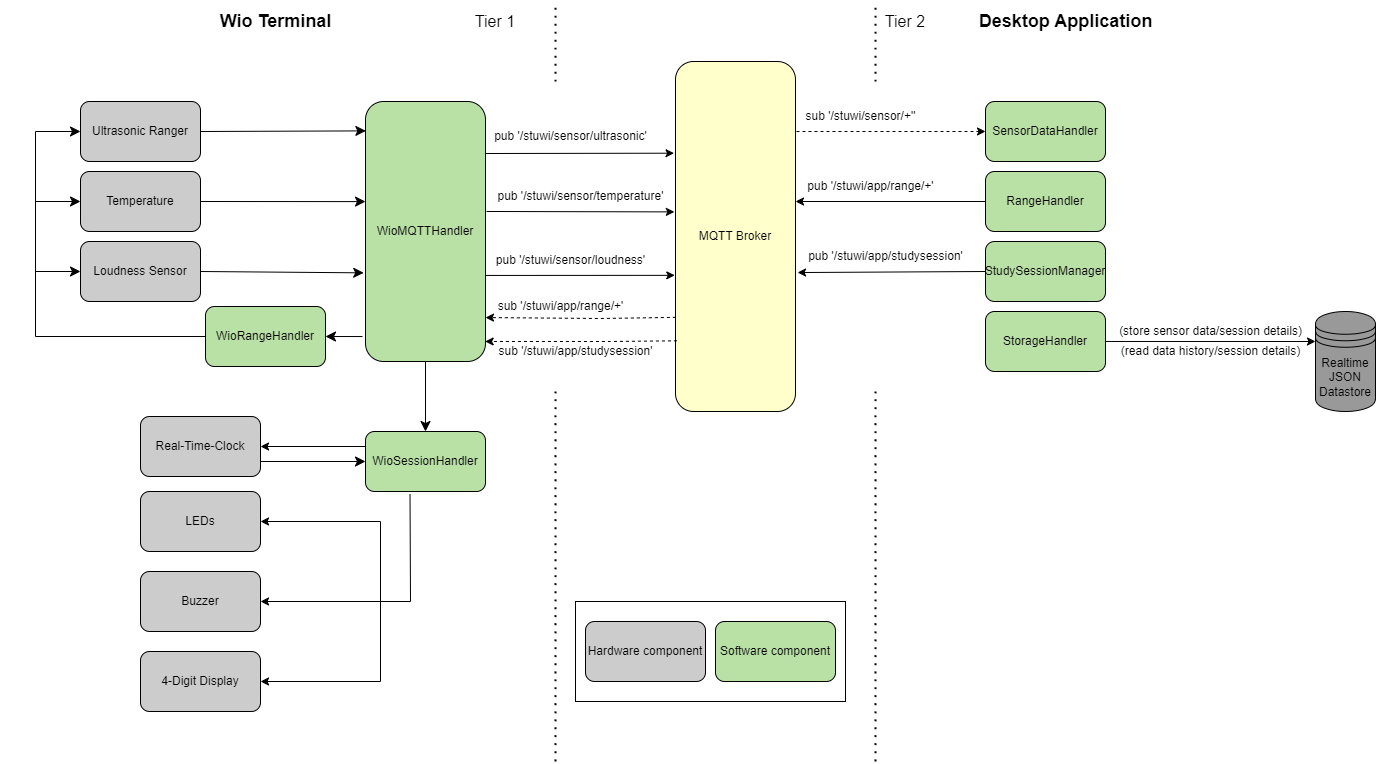

The diagram above was exported from draw.io. Its source (the exported page's mxGraphModel, read from the mxfile embedded in the PNG):
<mxGraphModel dx="3894" dy="2547" grid="1" gridSize="10" guides="1" tooltips="1" connect="1" arrows="1" fold="1" page="1" pageScale="1" pageWidth="850" pageHeight="1100" math="0" shadow="0">
  <root>
    <mxCell id="0" />
    <mxCell id="1" parent="0" />
    <mxCell id="htbZ_6-j_zQaAAo2zg8q-1" value="Temperature" style="rounded=1;whiteSpace=wrap;html=1;fillColor=#CCCCCC;" parent="1" vertex="1">
      <mxGeometry x="-235" y="170" width="120" height="60" as="geometry" />
    </mxCell>
    <mxCell id="htbZ_6-j_zQaAAo2zg8q-2" value="Ultrasonic Ranger" style="rounded=1;whiteSpace=wrap;html=1;fillColor=#CCCCCC;" parent="1" vertex="1">
      <mxGeometry x="-235" y="100" width="120" height="60" as="geometry" />
    </mxCell>
    <mxCell id="htbZ_6-j_zQaAAo2zg8q-3" value="Loudness Sensor" style="rounded=1;whiteSpace=wrap;html=1;fillColor=#CCCCCC;" parent="1" vertex="1">
      <mxGeometry x="-235" y="240" width="120" height="60" as="geometry" />
    </mxCell>
    <mxCell id="htbZ_6-j_zQaAAo2zg8q-4" value="MQTT Broker" style="rounded=1;whiteSpace=wrap;html=1;fillColor=#FFFFCC;" parent="1" vertex="1">
      <mxGeometry x="360" y="60" width="120" height="350" as="geometry" />
    </mxCell>
    <mxCell id="htbZ_6-j_zQaAAo2zg8q-5" value="Real-Time-Clock" style="rounded=1;whiteSpace=wrap;html=1;fillColor=#CCCCCC;" parent="1" vertex="1">
      <mxGeometry x="-175" y="415" width="120" height="60" as="geometry" />
    </mxCell>
    <mxCell id="htbZ_6-j_zQaAAo2zg8q-6" value="Buzzer" style="rounded=1;whiteSpace=wrap;html=1;fillColor=#CCCCCC;" parent="1" vertex="1">
      <mxGeometry x="-175" y="570" width="120" height="60" as="geometry" />
    </mxCell>
    <mxCell id="htbZ_6-j_zQaAAo2zg8q-7" value="WioSessionHandler" style="rounded=1;whiteSpace=wrap;html=1;fillColor=#B9E0A5;" parent="1" vertex="1">
      <mxGeometry x="50" y="430" width="120" height="60" as="geometry" />
    </mxCell>
    <mxCell id="htbZ_6-j_zQaAAo2zg8q-8" value="SensorDataHandler" style="rounded=1;whiteSpace=wrap;html=1;fillColor=#B9E0A5;" parent="1" vertex="1">
      <mxGeometry x="670" y="100" width="120" height="60" as="geometry" />
    </mxCell>
    <mxCell id="htbZ_6-j_zQaAAo2zg8q-9" value="StudySessionManager" style="rounded=1;whiteSpace=wrap;html=1;fillColor=#B9E0A5;" parent="1" vertex="1">
      <mxGeometry x="670" y="240" width="120" height="60" as="geometry" />
    </mxCell>
    <mxCell id="htbZ_6-j_zQaAAo2zg8q-10" value="StorageHandler" style="rounded=1;whiteSpace=wrap;html=1;fillColor=#B9E0A5;" parent="1" vertex="1">
      <mxGeometry x="670" y="310" width="120" height="60" as="geometry" />
    </mxCell>
    <mxCell id="htbZ_6-j_zQaAAo2zg8q-11" value="Realtime JSON Datastore" style="shape=datastore;whiteSpace=wrap;html=1;fillColor=#999999;" parent="1" vertex="1">
      <mxGeometry x="1000" y="310" width="60" height="100" as="geometry" />
    </mxCell>
    <mxCell id="htbZ_6-j_zQaAAo2zg8q-12" value="" style="endArrow=classic;html=1;rounded=0;entryX=1;entryY=0.5;entryDx=0;entryDy=0;exitX=0.371;exitY=1.047;exitDx=0;exitDy=0;exitPerimeter=0;" parent="1" source="htbZ_6-j_zQaAAo2zg8q-7" target="htbZ_6-j_zQaAAo2zg8q-6" edge="1">
      <mxGeometry width="50" height="50" relative="1" as="geometry">
        <mxPoint x="120" y="600" as="sourcePoint" />
        <mxPoint x="585" y="540" as="targetPoint" />
        <Array as="points">
          <mxPoint x="95" y="600" />
          <mxPoint x="65" y="600" />
        </Array>
      </mxGeometry>
    </mxCell>
    <mxCell id="htbZ_6-j_zQaAAo2zg8q-16" value="" style="html=1;labelBackgroundColor=#ffffff;startArrow=none;startFill=0;startSize=6;endArrow=classic;endFill=1;endSize=6;jettySize=auto;orthogonalLoop=1;strokeWidth=1;dashed=1;fontSize=14;rounded=0;entryX=1;entryY=0.831;entryDx=0;entryDy=0;entryPerimeter=0;exitX=0.003;exitY=0.731;exitDx=0;exitDy=0;exitPerimeter=0;" parent="1" source="htbZ_6-j_zQaAAo2zg8q-4" target="4KqIjJPeZx46-5pG7UTt-4" edge="1">
      <mxGeometry width="60" height="60" relative="1" as="geometry">
        <mxPoint x="360" y="316" as="sourcePoint" />
        <mxPoint x="225" y="370" as="targetPoint" />
        <Array as="points">
          <mxPoint x="285" y="317" />
        </Array>
      </mxGeometry>
    </mxCell>
    <mxCell id="htbZ_6-j_zQaAAo2zg8q-17" value="" style="html=1;labelBackgroundColor=#ffffff;startArrow=none;startFill=0;startSize=6;endArrow=classic;endFill=1;endSize=6;jettySize=auto;orthogonalLoop=1;strokeWidth=1;dashed=1;fontSize=14;rounded=0;entryX=0;entryY=0.5;entryDx=0;entryDy=0;exitX=1.008;exitY=0.2;exitDx=0;exitDy=0;exitPerimeter=0;" parent="1" source="htbZ_6-j_zQaAAo2zg8q-4" target="htbZ_6-j_zQaAAo2zg8q-8" edge="1">
      <mxGeometry width="60" height="60" relative="1" as="geometry">
        <mxPoint x="390" y="310" as="sourcePoint" />
        <mxPoint x="450" y="250" as="targetPoint" />
      </mxGeometry>
    </mxCell>
    <mxCell id="htbZ_6-j_zQaAAo2zg8q-19" value="" style="endArrow=classic;html=1;rounded=0;entryX=0;entryY=0.3;entryDx=0;entryDy=0;exitX=1;exitY=0.333;exitDx=0;exitDy=0;exitPerimeter=0;" parent="1" target="htbZ_6-j_zQaAAo2zg8q-11" edge="1">
      <mxGeometry width="50" height="50" relative="1" as="geometry">
        <mxPoint x="790" y="339.97999999999956" as="sourcePoint" />
        <mxPoint x="450" y="270" as="targetPoint" />
      </mxGeometry>
    </mxCell>
    <mxCell id="htbZ_6-j_zQaAAo2zg8q-20" value="(store sensor data/session details)" style="text;html=1;align=center;verticalAlign=middle;resizable=0;points=[];autosize=1;strokeColor=none;fillColor=none;" parent="1" vertex="1">
      <mxGeometry x="790" y="315" width="210" height="30" as="geometry" />
    </mxCell>
    <mxCell id="htbZ_6-j_zQaAAo2zg8q-21" value="(read data history/session details)" style="text;html=1;align=center;verticalAlign=middle;resizable=0;points=[];autosize=1;strokeColor=none;fillColor=none;" parent="1" vertex="1">
      <mxGeometry x="795" y="335" width="200" height="30" as="geometry" />
    </mxCell>
    <mxCell id="htbZ_6-j_zQaAAo2zg8q-22" value="" style="endArrow=classic;html=1;rounded=0;exitX=0;exitY=0.5;exitDx=0;exitDy=0;entryX=1.017;entryY=0.603;entryDx=0;entryDy=0;entryPerimeter=0;" parent="1" source="htbZ_6-j_zQaAAo2zg8q-9" target="htbZ_6-j_zQaAAo2zg8q-4" edge="1">
      <mxGeometry width="50" height="50" relative="1" as="geometry">
        <mxPoint x="400" y="310" as="sourcePoint" />
        <mxPoint x="620" y="260" as="targetPoint" />
      </mxGeometry>
    </mxCell>
    <mxCell id="htbZ_6-j_zQaAAo2zg8q-23" value="" style="endArrow=classic;html=1;rounded=0;exitX=0;exitY=0.25;exitDx=0;exitDy=0;entryX=1;entryY=0.5;entryDx=0;entryDy=0;" parent="1" source="htbZ_6-j_zQaAAo2zg8q-7" target="htbZ_6-j_zQaAAo2zg8q-5" edge="1">
      <mxGeometry width="50" height="50" relative="1" as="geometry">
        <mxPoint x="450" y="300" as="sourcePoint" />
        <mxPoint x="-112" y="445" as="targetPoint" />
      </mxGeometry>
    </mxCell>
    <mxCell id="htbZ_6-j_zQaAAo2zg8q-24" value="LEDs" style="rounded=1;whiteSpace=wrap;html=1;fillColor=#CCCCCC;" parent="1" vertex="1">
      <mxGeometry x="-175" y="490" width="120" height="60" as="geometry" />
    </mxCell>
    <mxCell id="htbZ_6-j_zQaAAo2zg8q-27" value="" style="endArrow=classic;html=1;rounded=0;entryX=1;entryY=0.5;entryDx=0;entryDy=0;" parent="1" target="htbZ_6-j_zQaAAo2zg8q-24" edge="1">
      <mxGeometry width="50" height="50" relative="1" as="geometry">
        <mxPoint x="65" y="600" as="sourcePoint" />
        <mxPoint x="5" y="550" as="targetPoint" />
        <Array as="points">
          <mxPoint x="65" y="520" />
        </Array>
      </mxGeometry>
    </mxCell>
    <mxCell id="htbZ_6-j_zQaAAo2zg8q-28" value="" style="endArrow=classic;html=1;rounded=0;entryX=-0.012;entryY=0.262;entryDx=0;entryDy=0;entryPerimeter=0;exitX=1;exitY=0.2;exitDx=0;exitDy=0;exitPerimeter=0;" parent="1" source="4KqIjJPeZx46-5pG7UTt-4" target="htbZ_6-j_zQaAAo2zg8q-4" edge="1">
      <mxGeometry width="50" height="50" relative="1" as="geometry">
        <mxPoint x="-95" y="160" as="sourcePoint" />
        <mxPoint x="355.00000000000045" y="152.89999999999998" as="targetPoint" />
      </mxGeometry>
    </mxCell>
    <mxCell id="htbZ_6-j_zQaAAo2zg8q-29" value="" style="endArrow=classic;html=1;rounded=0;entryX=0.994;entryY=1.013;entryDx=0;entryDy=0;entryPerimeter=0;exitX=1.008;exitY=0.423;exitDx=0;exitDy=0;exitPerimeter=0;" parent="1" source="4KqIjJPeZx46-5pG7UTt-4" target="htbZ_6-j_zQaAAo2zg8q-38" edge="1">
      <mxGeometry width="50" height="50" relative="1" as="geometry">
        <mxPoint x="155" y="211" as="sourcePoint" />
        <mxPoint x="395" y="210" as="targetPoint" />
      </mxGeometry>
    </mxCell>
    <mxCell id="htbZ_6-j_zQaAAo2zg8q-30" value="" style="endArrow=classic;html=1;rounded=0;exitX=0.992;exitY=0.669;exitDx=0;exitDy=0;exitPerimeter=0;entryX=-0.006;entryY=0.611;entryDx=0;entryDy=0;entryPerimeter=0;" parent="1" source="4KqIjJPeZx46-5pG7UTt-4" target="htbZ_6-j_zQaAAo2zg8q-4" edge="1">
      <mxGeometry width="50" height="50" relative="1" as="geometry">
        <mxPoint x="445" y="333.99" as="sourcePoint" />
        <mxPoint x="354.0400000000004" y="272.95000000000005" as="targetPoint" />
      </mxGeometry>
    </mxCell>
    <mxCell id="htbZ_6-j_zQaAAo2zg8q-31" value="pub '/stuwi/app/studysession'" style="text;html=1;align=center;verticalAlign=middle;resizable=0;points=[];autosize=1;strokeColor=none;fillColor=none;" parent="1" vertex="1">
      <mxGeometry x="480" y="240" width="180" height="30" as="geometry" />
    </mxCell>
    <mxCell id="htbZ_6-j_zQaAAo2zg8q-32" value="RangeHandler" style="rounded=1;whiteSpace=wrap;html=1;fillColor=#B9E0A5;" parent="1" vertex="1">
      <mxGeometry x="670" y="170" width="120" height="60" as="geometry" />
    </mxCell>
    <mxCell id="htbZ_6-j_zQaAAo2zg8q-34" value="" style="endArrow=classic;html=1;rounded=0;exitX=0;exitY=0.5;exitDx=0;exitDy=0;" parent="1" source="htbZ_6-j_zQaAAo2zg8q-32" edge="1">
      <mxGeometry width="50" height="50" relative="1" as="geometry">
        <mxPoint x="400" y="310" as="sourcePoint" />
        <mxPoint x="480" y="200" as="targetPoint" />
      </mxGeometry>
    </mxCell>
    <mxCell id="htbZ_6-j_zQaAAo2zg8q-35" value="pub '/stuwi/app/range/+'" style="text;html=1;align=center;verticalAlign=middle;resizable=0;points=[];autosize=1;strokeColor=none;fillColor=none;" parent="1" vertex="1">
      <mxGeometry x="480" y="170" width="150" height="30" as="geometry" />
    </mxCell>
    <mxCell id="htbZ_6-j_zQaAAo2zg8q-36" value="sub '/stuwi/sensor/+''" style="text;html=1;align=center;verticalAlign=middle;resizable=0;points=[];autosize=1;strokeColor=none;fillColor=none;" parent="1" vertex="1">
      <mxGeometry x="480" y="100" width="130" height="30" as="geometry" />
    </mxCell>
    <mxCell id="htbZ_6-j_zQaAAo2zg8q-37" value="pub '/stuwi/sensor/loudness'" style="text;html=1;align=center;verticalAlign=middle;resizable=0;points=[];autosize=1;strokeColor=none;fillColor=none;" parent="1" vertex="1">
      <mxGeometry x="170" y="243.99" width="170" height="30" as="geometry" />
    </mxCell>
    <mxCell id="htbZ_6-j_zQaAAo2zg8q-38" value="pub '/stuwi/sensor/temperature'" style="text;html=1;align=center;verticalAlign=middle;resizable=0;points=[];autosize=1;strokeColor=none;fillColor=none;" parent="1" vertex="1">
      <mxGeometry x="170" y="180" width="190" height="30" as="geometry" />
    </mxCell>
    <mxCell id="htbZ_6-j_zQaAAo2zg8q-39" value="pub '/stuwi/sensor/ultrasonic'" style="text;html=1;align=center;verticalAlign=middle;resizable=0;points=[];autosize=1;strokeColor=none;fillColor=none;rotation=0;" parent="1" vertex="1">
      <mxGeometry x="165" y="120" width="180" height="30" as="geometry" />
    </mxCell>
    <mxCell id="htbZ_6-j_zQaAAo2zg8q-40" value="sub '/stuwi/app/studysession'" style="text;html=1;align=center;verticalAlign=middle;resizable=0;points=[];autosize=1;strokeColor=none;fillColor=none;" parent="1" vertex="1">
      <mxGeometry x="170" y="335" width="180" height="30" as="geometry" />
    </mxCell>
    <mxCell id="htbZ_6-j_zQaAAo2zg8q-41" value="WioRangeHandler" style="rounded=1;whiteSpace=wrap;html=1;fillColor=#B9E0A5;" parent="1" vertex="1">
      <mxGeometry x="-110" y="305" width="120" height="60" as="geometry" />
    </mxCell>
    <mxCell id="htbZ_6-j_zQaAAo2zg8q-43" value="sub '/stuwi/app/range/+'" style="text;html=1;align=center;verticalAlign=middle;resizable=0;points=[];autosize=1;strokeColor=none;fillColor=none;" parent="1" vertex="1">
      <mxGeometry x="170" y="290" width="150" height="30" as="geometry" />
    </mxCell>
    <mxCell id="htbZ_6-j_zQaAAo2zg8q-46" value="&lt;span style=&quot;font-size: 18px;&quot;&gt;&lt;b&gt;Wio Terminal&lt;/b&gt;&lt;/span&gt;" style="text;html=1;align=center;verticalAlign=middle;resizable=0;points=[];autosize=1;strokeColor=none;fillColor=none;" parent="1" vertex="1">
      <mxGeometry x="-110" width="140" height="40" as="geometry" />
    </mxCell>
    <mxCell id="htbZ_6-j_zQaAAo2zg8q-48" value="&lt;font style=&quot;font-size: 18px;&quot;&gt;&lt;b&gt;Desktop Application&lt;/b&gt;&lt;/font&gt;" style="text;html=1;align=center;verticalAlign=middle;resizable=0;points=[];autosize=1;strokeColor=none;fillColor=none;" parent="1" vertex="1">
      <mxGeometry x="650" width="200" height="40" as="geometry" />
    </mxCell>
    <mxCell id="htbZ_6-j_zQaAAo2zg8q-51" value="" style="rounded=0;whiteSpace=wrap;html=1;" parent="1" vertex="1">
      <mxGeometry x="260" y="600" width="270" height="100" as="geometry" />
    </mxCell>
    <mxCell id="htbZ_6-j_zQaAAo2zg8q-52" value="Hardware component" style="rounded=1;whiteSpace=wrap;html=1;fillColor=#CCCCCC;" parent="1" vertex="1">
      <mxGeometry x="270" y="620" width="120" height="60" as="geometry" />
    </mxCell>
    <mxCell id="htbZ_6-j_zQaAAo2zg8q-54" value="Software component" style="rounded=1;whiteSpace=wrap;html=1;fillColor=#B9E0A5;" parent="1" vertex="1">
      <mxGeometry x="400" y="620" width="120" height="60" as="geometry" />
    </mxCell>
    <mxCell id="htbZ_6-j_zQaAAo2zg8q-55" value="" style="endArrow=classic;html=1;rounded=0;entryX=1;entryY=0.5;entryDx=0;entryDy=0;" parent="1" edge="1" target="htbZ_6-j_zQaAAo2zg8q-56">
      <mxGeometry width="50" height="50" relative="1" as="geometry">
        <mxPoint x="65" y="600" as="sourcePoint" />
        <mxPoint x="5" y="680" as="targetPoint" />
        <Array as="points">
          <mxPoint x="65" y="680" />
        </Array>
      </mxGeometry>
    </mxCell>
    <mxCell id="htbZ_6-j_zQaAAo2zg8q-56" value="4-Digit Display" style="rounded=1;whiteSpace=wrap;html=1;fillColor=#CCCCCC;" parent="1" vertex="1">
      <mxGeometry x="-175" y="650" width="120" height="60" as="geometry" />
    </mxCell>
    <mxCell id="4KqIjJPeZx46-5pG7UTt-2" value="" style="endArrow=classic;html=1;rounded=0;fontSize=12;startSize=8;endSize=8;curved=1;exitX=1;exitY=0.75;exitDx=0;exitDy=0;entryX=0;entryY=0.5;entryDx=0;entryDy=0;" edge="1" parent="1" source="htbZ_6-j_zQaAAo2zg8q-5" target="htbZ_6-j_zQaAAo2zg8q-7">
      <mxGeometry width="50" height="50" relative="1" as="geometry">
        <mxPoint x="60" y="390" as="sourcePoint" />
        <mxPoint x="15" y="475" as="targetPoint" />
      </mxGeometry>
    </mxCell>
    <mxCell id="4KqIjJPeZx46-5pG7UTt-4" value="WioMQTTHandler" style="rounded=1;whiteSpace=wrap;html=1;fillColor=#B9E0A5;strokeColor=#000000;" vertex="1" parent="1">
      <mxGeometry x="50" y="100" width="120" height="260" as="geometry" />
    </mxCell>
    <mxCell id="4KqIjJPeZx46-5pG7UTt-5" value="" style="html=1;labelBackgroundColor=#ffffff;startArrow=none;startFill=0;startSize=6;endArrow=classic;endFill=1;endSize=6;jettySize=auto;orthogonalLoop=1;strokeWidth=1;dashed=1;fontSize=14;rounded=0;exitX=0.012;exitY=0.798;exitDx=0;exitDy=0;exitPerimeter=0;entryX=0.997;entryY=0.923;entryDx=0;entryDy=0;entryPerimeter=0;" edge="1" parent="1" source="htbZ_6-j_zQaAAo2zg8q-4" target="4KqIjJPeZx46-5pG7UTt-4">
      <mxGeometry width="60" height="60" relative="1" as="geometry">
        <mxPoint x="355.00000000000045" y="340.5" as="sourcePoint" />
        <mxPoint x="175" y="340" as="targetPoint" />
        <Array as="points">
          <mxPoint x="295" y="340" />
        </Array>
      </mxGeometry>
    </mxCell>
    <mxCell id="4KqIjJPeZx46-5pG7UTt-7" value="" style="endArrow=classic;html=1;rounded=0;fontSize=12;startSize=8;endSize=8;curved=1;entryX=1;entryY=0.5;entryDx=0;entryDy=0;exitX=-0.025;exitY=0.904;exitDx=0;exitDy=0;exitPerimeter=0;" edge="1" parent="1" source="4KqIjJPeZx46-5pG7UTt-4" target="htbZ_6-j_zQaAAo2zg8q-41">
      <mxGeometry width="50" height="50" relative="1" as="geometry">
        <mxPoint x="305" y="330" as="sourcePoint" />
        <mxPoint x="355" y="280" as="targetPoint" />
      </mxGeometry>
    </mxCell>
    <mxCell id="4KqIjJPeZx46-5pG7UTt-14" value="" style="endArrow=classic;html=1;rounded=0;fontSize=12;startSize=8;endSize=8;curved=1;exitX=0.5;exitY=1;exitDx=0;exitDy=0;entryX=0.5;entryY=0;entryDx=0;entryDy=0;" edge="1" parent="1" source="4KqIjJPeZx46-5pG7UTt-4" target="htbZ_6-j_zQaAAo2zg8q-7">
      <mxGeometry width="50" height="50" relative="1" as="geometry">
        <mxPoint x="305" y="480" as="sourcePoint" />
        <mxPoint x="355" y="430" as="targetPoint" />
      </mxGeometry>
    </mxCell>
    <mxCell id="4KqIjJPeZx46-5pG7UTt-16" value="" style="endArrow=none;dashed=1;html=1;dashPattern=1 3;strokeWidth=2;rounded=0;fontSize=12;startSize=8;endSize=8;curved=1;" edge="1" parent="1">
      <mxGeometry width="50" height="50" relative="1" as="geometry">
        <mxPoint x="240" y="80" as="sourcePoint" />
        <mxPoint x="240" as="targetPoint" />
      </mxGeometry>
    </mxCell>
    <mxCell id="4KqIjJPeZx46-5pG7UTt-17" value="" style="endArrow=none;dashed=1;html=1;dashPattern=1 3;strokeWidth=2;rounded=0;fontSize=12;startSize=8;endSize=8;curved=1;" edge="1" parent="1">
      <mxGeometry width="50" height="50" relative="1" as="geometry">
        <mxPoint x="240" y="390" as="sourcePoint" />
        <mxPoint x="240" y="760" as="targetPoint" />
      </mxGeometry>
    </mxCell>
    <mxCell id="4KqIjJPeZx46-5pG7UTt-18" value="Tier 1" style="text;html=1;align=center;verticalAlign=middle;whiteSpace=wrap;rounded=0;fontSize=16;" vertex="1" parent="1">
      <mxGeometry x="150" y="5" width="60" height="30" as="geometry" />
    </mxCell>
    <mxCell id="4KqIjJPeZx46-5pG7UTt-20" value="" style="endArrow=none;dashed=1;html=1;dashPattern=1 3;strokeWidth=2;rounded=0;fontSize=12;startSize=8;endSize=8;curved=1;" edge="1" parent="1">
      <mxGeometry width="50" height="50" relative="1" as="geometry">
        <mxPoint x="560" y="390" as="sourcePoint" />
        <mxPoint x="560" y="760" as="targetPoint" />
      </mxGeometry>
    </mxCell>
    <mxCell id="4KqIjJPeZx46-5pG7UTt-21" value="" style="endArrow=none;dashed=1;html=1;dashPattern=1 3;strokeWidth=2;rounded=0;fontSize=12;startSize=8;endSize=8;curved=1;" edge="1" parent="1">
      <mxGeometry width="50" height="50" relative="1" as="geometry">
        <mxPoint x="560" y="80" as="sourcePoint" />
        <mxPoint x="560" as="targetPoint" />
      </mxGeometry>
    </mxCell>
    <mxCell id="4KqIjJPeZx46-5pG7UTt-22" value="Tier 2" style="text;html=1;align=center;verticalAlign=middle;whiteSpace=wrap;rounded=0;fontSize=16;" vertex="1" parent="1">
      <mxGeometry x="560" y="5" width="60" height="30" as="geometry" />
    </mxCell>
    <mxCell id="4KqIjJPeZx46-5pG7UTt-36" value="" style="endArrow=classic;html=1;rounded=0;fontSize=12;startSize=8;endSize=8;curved=1;entryX=0;entryY=0.5;entryDx=0;entryDy=0;" edge="1" parent="1" target="htbZ_6-j_zQaAAo2zg8q-1">
      <mxGeometry width="50" height="50" relative="1" as="geometry">
        <mxPoint x="-280" y="200" as="sourcePoint" />
        <mxPoint x="250" y="290" as="targetPoint" />
      </mxGeometry>
    </mxCell>
    <mxCell id="4KqIjJPeZx46-5pG7UTt-37" value="" style="endArrow=classic;html=1;rounded=0;fontSize=12;startSize=8;endSize=8;curved=1;entryX=0;entryY=0.5;entryDx=0;entryDy=0;" edge="1" parent="1" target="htbZ_6-j_zQaAAo2zg8q-2">
      <mxGeometry width="50" height="50" relative="1" as="geometry">
        <mxPoint x="-280" y="130" as="sourcePoint" />
        <mxPoint x="-225" y="210" as="targetPoint" />
      </mxGeometry>
    </mxCell>
    <mxCell id="4KqIjJPeZx46-5pG7UTt-38" value="" style="endArrow=classic;html=1;rounded=0;fontSize=12;startSize=8;endSize=8;curved=1;entryX=0;entryY=0.5;entryDx=0;entryDy=0;" edge="1" parent="1" target="htbZ_6-j_zQaAAo2zg8q-3">
      <mxGeometry width="50" height="50" relative="1" as="geometry">
        <mxPoint x="-280" y="270" as="sourcePoint" />
        <mxPoint x="-215" y="220" as="targetPoint" />
      </mxGeometry>
    </mxCell>
    <mxCell id="4KqIjJPeZx46-5pG7UTt-39" value="" style="endArrow=none;html=1;rounded=0;fontSize=12;startSize=8;endSize=8;curved=1;exitX=0;exitY=0.5;exitDx=0;exitDy=0;" edge="1" parent="1" source="htbZ_6-j_zQaAAo2zg8q-41">
      <mxGeometry width="50" height="50" relative="1" as="geometry">
        <mxPoint x="180" y="320" as="sourcePoint" />
        <mxPoint x="-280" y="335" as="targetPoint" />
      </mxGeometry>
    </mxCell>
    <mxCell id="4KqIjJPeZx46-5pG7UTt-41" value="" style="endArrow=none;html=1;rounded=0;fontSize=12;startSize=0;endSize=0;curved=0;strokeWidth=1;" edge="1" parent="1">
      <mxGeometry width="50" height="50" relative="1" as="geometry">
        <mxPoint x="-280" y="335" as="sourcePoint" />
        <mxPoint x="-280" y="130" as="targetPoint" />
      </mxGeometry>
    </mxCell>
    <mxCell id="4KqIjJPeZx46-5pG7UTt-42" value="" style="endArrow=classic;html=1;rounded=0;fontSize=12;startSize=8;endSize=8;curved=0;entryX=0.003;entryY=0.113;entryDx=0;entryDy=0;entryPerimeter=0;exitX=1;exitY=0.5;exitDx=0;exitDy=0;" edge="1" parent="1" source="htbZ_6-j_zQaAAo2zg8q-2" target="4KqIjJPeZx46-5pG7UTt-4">
      <mxGeometry width="50" height="50" relative="1" as="geometry">
        <mxPoint x="-180" y="270" as="sourcePoint" />
        <mxPoint x="-130" y="220" as="targetPoint" />
      </mxGeometry>
    </mxCell>
    <mxCell id="4KqIjJPeZx46-5pG7UTt-43" value="" style="endArrow=classic;html=1;rounded=0;fontSize=12;startSize=8;endSize=8;curved=1;entryX=0;entryY=0.385;entryDx=0;entryDy=0;entryPerimeter=0;exitX=1;exitY=0.5;exitDx=0;exitDy=0;" edge="1" parent="1" source="htbZ_6-j_zQaAAo2zg8q-1" target="4KqIjJPeZx46-5pG7UTt-4">
      <mxGeometry width="50" height="50" relative="1" as="geometry">
        <mxPoint x="-180" y="270" as="sourcePoint" />
        <mxPoint x="-130" y="220" as="targetPoint" />
      </mxGeometry>
    </mxCell>
    <mxCell id="4KqIjJPeZx46-5pG7UTt-44" value="" style="endArrow=classic;html=1;rounded=0;fontSize=12;startSize=8;endSize=8;curved=1;entryX=-0.015;entryY=0.659;entryDx=0;entryDy=0;entryPerimeter=0;exitX=1;exitY=0.5;exitDx=0;exitDy=0;" edge="1" parent="1" source="htbZ_6-j_zQaAAo2zg8q-3" target="4KqIjJPeZx46-5pG7UTt-4">
      <mxGeometry width="50" height="50" relative="1" as="geometry">
        <mxPoint x="-180" y="270" as="sourcePoint" />
        <mxPoint x="-130" y="220" as="targetPoint" />
      </mxGeometry>
    </mxCell>
    <mxCell id="4KqIjJPeZx46-5pG7UTt-45" value="&lt;div&gt;&lt;br&gt;&lt;/div&gt;&lt;div&gt;&lt;br&gt;&lt;/div&gt;" style="text;html=1;align=center;verticalAlign=middle;resizable=0;points=[];autosize=1;strokeColor=none;fillColor=none;fontSize=16;" vertex="1" parent="1">
      <mxGeometry x="-315" y="220" width="20" height="50" as="geometry" />
    </mxCell>
  </root>
</mxGraphModel>